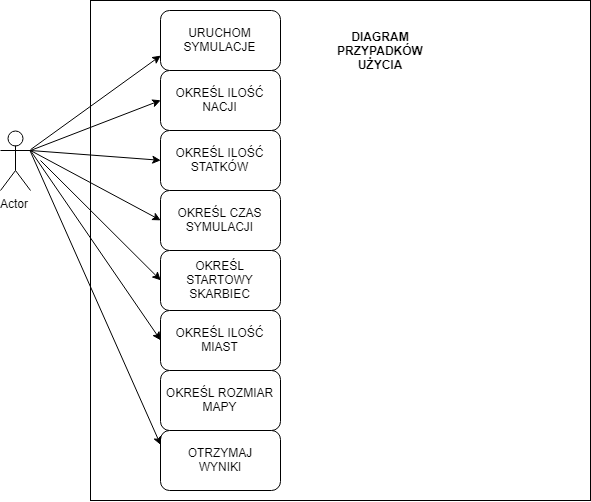

The diagram above was exported from draw.io. Its source (the exported page's mxGraphModel, read from the mxfile embedded in the PNG):
<mxGraphModel dx="1188" dy="589" grid="1" gridSize="10" guides="1" tooltips="1" connect="1" arrows="1" fold="1" page="1" pageScale="1" pageWidth="827" pageHeight="1169" math="0" shadow="0">
  <root>
    <mxCell id="0" />
    <mxCell id="1" parent="0" />
    <mxCell id="lRKDlecWVJjfDazf0DUQ-1" value="Actor" style="shape=umlActor;verticalLabelPosition=bottom;labelBackgroundColor=#ffffff;verticalAlign=top;html=1;outlineConnect=0;" parent="1" vertex="1">
      <mxGeometry x="100" y="160" width="30" height="60" as="geometry" />
    </mxCell>
    <mxCell id="lRKDlecWVJjfDazf0DUQ-2" value="" style="whiteSpace=wrap;html=1;aspect=fixed;" parent="1" vertex="1">
      <mxGeometry x="190" y="30" width="500" height="500" as="geometry" />
    </mxCell>
    <mxCell id="lRKDlecWVJjfDazf0DUQ-4" value="URUCHOM SYMULACJE" style="rounded=1;whiteSpace=wrap;html=1;" parent="1" vertex="1">
      <mxGeometry x="260" y="40" width="120" height="60" as="geometry" />
    </mxCell>
    <mxCell id="lRKDlecWVJjfDazf0DUQ-5" value="OTRZYMAJ&lt;br&gt;WYNIKI&lt;br&gt;" style="rounded=1;whiteSpace=wrap;html=1;" parent="1" vertex="1">
      <mxGeometry x="260" y="460" width="120" height="60" as="geometry" />
    </mxCell>
    <mxCell id="lRKDlecWVJjfDazf0DUQ-6" value="" style="endArrow=classic;html=1;entryX=0;entryY=0.75;entryDx=0;entryDy=0;" parent="1" source="lRKDlecWVJjfDazf0DUQ-1" target="lRKDlecWVJjfDazf0DUQ-4" edge="1">
      <mxGeometry width="50" height="50" relative="1" as="geometry">
        <mxPoint x="170" y="140" as="sourcePoint" />
        <mxPoint x="220" y="90" as="targetPoint" />
      </mxGeometry>
    </mxCell>
    <mxCell id="lRKDlecWVJjfDazf0DUQ-7" value="" style="endArrow=classic;html=1;exitX=1;exitY=0.3333333333333333;exitDx=0;exitDy=0;exitPerimeter=0;entryX=0;entryY=0.25;entryDx=0;entryDy=0;" parent="1" source="lRKDlecWVJjfDazf0DUQ-1" target="lRKDlecWVJjfDazf0DUQ-5" edge="1">
      <mxGeometry width="50" height="50" relative="1" as="geometry">
        <mxPoint x="190" y="210" as="sourcePoint" />
        <mxPoint x="240" y="160" as="targetPoint" />
      </mxGeometry>
    </mxCell>
    <mxCell id="lRKDlecWVJjfDazf0DUQ-9" value="&lt;b&gt;DIAGRAM PRZYPADKÓW UŻYCIA&lt;/b&gt;" style="text;html=1;strokeColor=none;fillColor=none;align=center;verticalAlign=middle;whiteSpace=wrap;rounded=0;" parent="1" vertex="1">
      <mxGeometry x="420" y="80" width="120" as="geometry" />
    </mxCell>
    <mxCell id="259FUECpIujMN7jWB5wU-1" value="OKREŚL ILOŚĆ NACJI" style="rounded=1;whiteSpace=wrap;html=1;" vertex="1" parent="1">
      <mxGeometry x="260" y="100" width="120" height="60" as="geometry" />
    </mxCell>
    <mxCell id="259FUECpIujMN7jWB5wU-2" value="OKREŚL ILOŚĆ STATKÓW" style="rounded=1;whiteSpace=wrap;html=1;" vertex="1" parent="1">
      <mxGeometry x="260" y="160" width="120" height="60" as="geometry" />
    </mxCell>
    <mxCell id="259FUECpIujMN7jWB5wU-3" value="OKREŚL CZAS SYMULACJI" style="rounded=1;whiteSpace=wrap;html=1;" vertex="1" parent="1">
      <mxGeometry x="260" y="220" width="120" height="60" as="geometry" />
    </mxCell>
    <mxCell id="259FUECpIujMN7jWB5wU-4" value="OKREŚL STARTOWY SKARBIEC" style="rounded=1;whiteSpace=wrap;html=1;" vertex="1" parent="1">
      <mxGeometry x="260" y="280" width="120" height="60" as="geometry" />
    </mxCell>
    <mxCell id="259FUECpIujMN7jWB5wU-9" value="" style="endArrow=classic;html=1;entryX=0;entryY=0.5;entryDx=0;entryDy=0;" edge="1" parent="1" target="259FUECpIujMN7jWB5wU-1">
      <mxGeometry width="50" height="50" relative="1" as="geometry">
        <mxPoint x="130" y="180" as="sourcePoint" />
        <mxPoint x="220" y="165" as="targetPoint" />
      </mxGeometry>
    </mxCell>
    <mxCell id="259FUECpIujMN7jWB5wU-11" value="" style="endArrow=classic;html=1;entryX=0;entryY=0.5;entryDx=0;entryDy=0;" edge="1" parent="1" target="259FUECpIujMN7jWB5wU-2">
      <mxGeometry width="50" height="50" relative="1" as="geometry">
        <mxPoint x="130" y="180" as="sourcePoint" />
        <mxPoint x="230" y="180" as="targetPoint" />
      </mxGeometry>
    </mxCell>
    <mxCell id="259FUECpIujMN7jWB5wU-12" value="" style="endArrow=classic;html=1;entryX=0;entryY=0.5;entryDx=0;entryDy=0;" edge="1" parent="1" target="259FUECpIujMN7jWB5wU-3">
      <mxGeometry width="50" height="50" relative="1" as="geometry">
        <mxPoint x="130" y="180" as="sourcePoint" />
        <mxPoint x="90" y="280" as="targetPoint" />
      </mxGeometry>
    </mxCell>
    <mxCell id="259FUECpIujMN7jWB5wU-13" value="" style="endArrow=classic;html=1;entryX=0;entryY=0.5;entryDx=0;entryDy=0;" edge="1" parent="1" target="259FUECpIujMN7jWB5wU-4">
      <mxGeometry width="50" height="50" relative="1" as="geometry">
        <mxPoint x="140" y="190" as="sourcePoint" />
        <mxPoint x="130" y="330" as="targetPoint" />
      </mxGeometry>
    </mxCell>
    <mxCell id="259FUECpIujMN7jWB5wU-14" value="OKREŚL ILOŚĆ MIAST" style="rounded=1;whiteSpace=wrap;html=1;" vertex="1" parent="1">
      <mxGeometry x="260" y="340" width="120" height="60" as="geometry" />
    </mxCell>
    <mxCell id="259FUECpIujMN7jWB5wU-15" value="OKREŚL ROZMIAR MAPY" style="rounded=1;whiteSpace=wrap;html=1;" vertex="1" parent="1">
      <mxGeometry x="260" y="400" width="120" height="60" as="geometry" />
    </mxCell>
    <mxCell id="259FUECpIujMN7jWB5wU-16" value="" style="endArrow=classic;html=1;entryX=0;entryY=0.5;entryDx=0;entryDy=0;" edge="1" parent="1" target="259FUECpIujMN7jWB5wU-14">
      <mxGeometry width="50" height="50" relative="1" as="geometry">
        <mxPoint x="130" y="180" as="sourcePoint" />
        <mxPoint x="140" y="290" as="targetPoint" />
      </mxGeometry>
    </mxCell>
  </root>
</mxGraphModel>